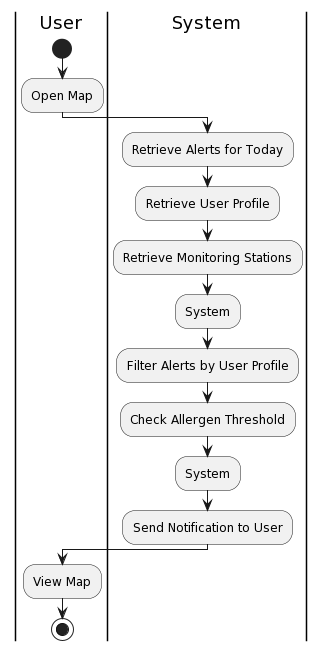

The diagram above was rendered by PlantUML. Its source (embedded in the PNG):
@startuml
|User|
start
:Open Map;
|System|
:Retrieve Alerts for Today;
:Retrieve User Profile;
:Retrieve Monitoring Stations;
:System;
:Filter Alerts by User Profile;
:Check Allergen Threshold;
:System;
:Send Notification to User;
|User|
:View Map;
|User|
stop
@enduml